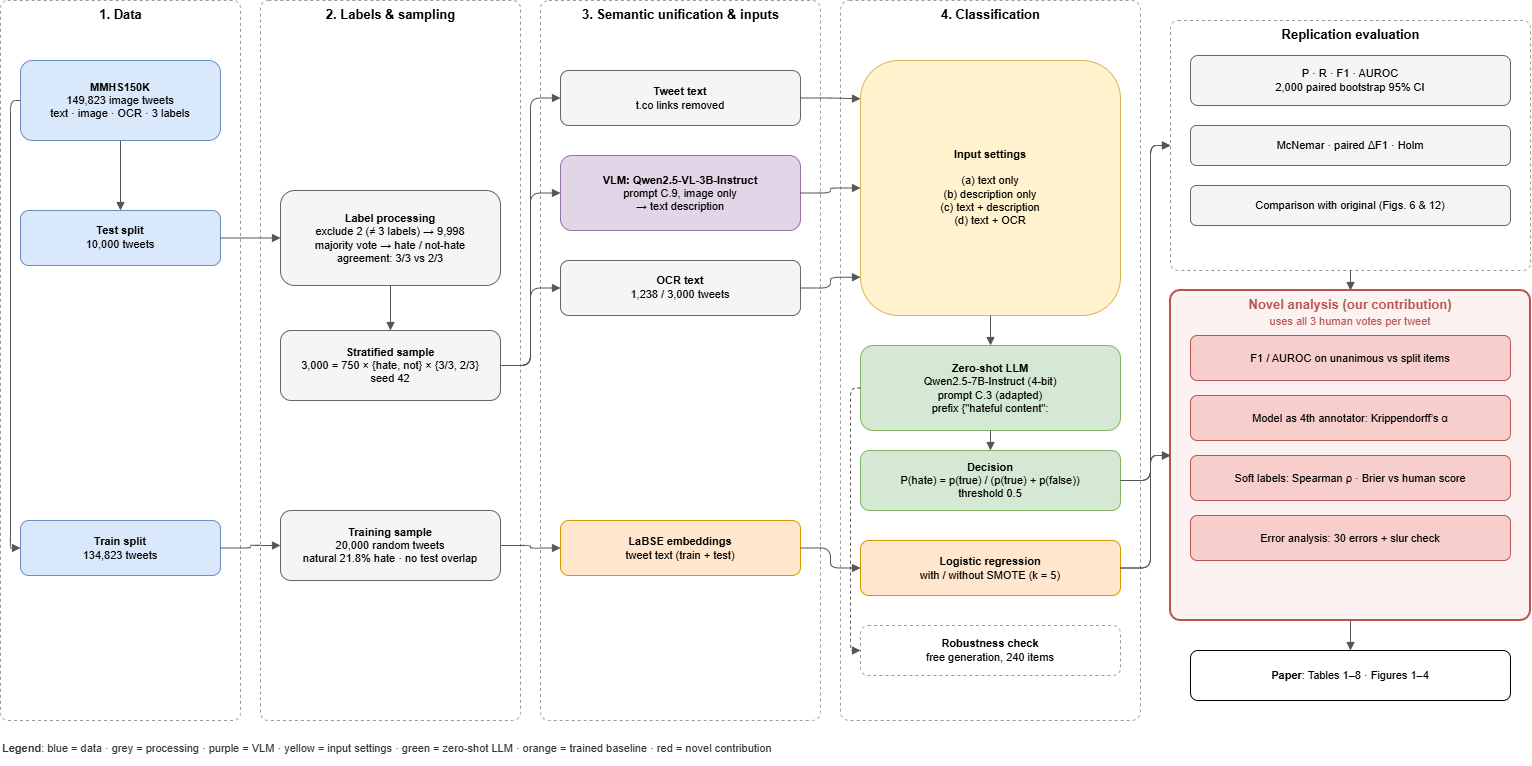

The diagram above was exported from draw.io. Its source (the exported page's mxGraphModel, read from the mxfile embedded in the PNG):
<mxGraphModel dx="1557" dy="1194" grid="1" gridSize="10" guides="1" tooltips="1" connect="1" arrows="1" fold="1" page="1" pageScale="1" pageWidth="1600" pageHeight="840" math="0" shadow="0">
  <root>
    <mxCell id="0" />
    <mxCell id="1" parent="0" />
    <mxCell id="c1" parent="1" style="rounded=1;arcSize=3;dashed=1;fillColor=none;strokeColor=#999999;verticalAlign=top;align=center;fontStyle=1;fontSize=13;html=1;" value="1. Data" vertex="1">
      <mxGeometry height="720" width="240" x="20" y="40" as="geometry" />
    </mxCell>
    <mxCell id="c2" parent="1" style="rounded=1;arcSize=3;dashed=1;fillColor=none;strokeColor=#999999;verticalAlign=top;align=center;fontStyle=1;fontSize=13;html=1;" value="2. Labels &amp; sampling" vertex="1">
      <mxGeometry height="720" width="260" x="280" y="40" as="geometry" />
    </mxCell>
    <mxCell id="c3" parent="1" style="rounded=1;arcSize=3;dashed=1;fillColor=none;strokeColor=#999999;verticalAlign=top;align=center;fontStyle=1;fontSize=13;html=1;" value="3. Semantic unification &amp; inputs" vertex="1">
      <mxGeometry height="720" width="280" x="560" y="40" as="geometry" />
    </mxCell>
    <mxCell id="c4" parent="1" style="rounded=1;arcSize=3;dashed=1;fillColor=none;strokeColor=#999999;verticalAlign=top;align=center;fontStyle=1;fontSize=13;html=1;" value="4. Classification" vertex="1">
      <mxGeometry height="720" width="300" x="860" y="40" as="geometry" />
    </mxCell>
    <mxCell id="c5" parent="1" style="rounded=1;arcSize=3;dashed=1;fillColor=none;strokeColor=#999999;verticalAlign=top;align=center;fontStyle=1;fontSize=13;html=1;" value="Replication evaluation" vertex="1">
      <mxGeometry height="250" width="360" x="1190" y="60" as="geometry" />
    </mxCell>
    <mxCell id="c6" parent="1" style="rounded=1;arcSize=3;fillColor=#fdf2f2;strokeColor=#b85450;strokeWidth=2;verticalAlign=top;align=center;fontStyle=1;fontSize=13;fontColor=#b85450;html=1;whiteSpace=wrap;" value="Novel analysis (our contribution)&lt;br&gt;&lt;span style=&quot;font-weight:normal;font-size:11px&quot;&gt;uses all 3 human votes per tweet&lt;/span&gt;" vertex="1">
      <mxGeometry height="330" width="360" x="1190" y="330" as="geometry" />
    </mxCell>
    <mxCell id="d1" parent="1" style="rounded=1;whiteSpace=wrap;html=1;fillColor=#dae8fc;strokeColor=#6c8ebf;fontSize=11;" value="&lt;b&gt;MMHS150K&lt;/b&gt;&lt;br&gt;149,823 image tweets&lt;br&gt;text · image · OCR · 3 labels" vertex="1">
      <mxGeometry height="80" width="200" x="40" y="100" as="geometry" />
    </mxCell>
    <mxCell id="d2" parent="1" style="rounded=1;whiteSpace=wrap;html=1;fillColor=#dae8fc;strokeColor=#6c8ebf;fontSize=11;" value="&lt;b&gt;Test split&lt;/b&gt;&lt;br&gt;10,000 tweets" vertex="1">
      <mxGeometry height="55" width="200" x="40" y="250" as="geometry" />
    </mxCell>
    <mxCell id="d3" parent="1" style="rounded=1;whiteSpace=wrap;html=1;fillColor=#dae8fc;strokeColor=#6c8ebf;fontSize=11;" value="&lt;b&gt;Train split&lt;/b&gt;&lt;br&gt;134,823 tweets" vertex="1">
      <mxGeometry height="55" width="200" x="40" y="560" as="geometry" />
    </mxCell>
    <mxCell id="p1" parent="1" style="rounded=1;whiteSpace=wrap;html=1;fillColor=#f5f5f5;strokeColor=#666666;fontSize=11;" value="&lt;b&gt;Label processing&lt;/b&gt;&lt;br&gt;exclude 2 (≠ 3 labels) → 9,998&lt;br&gt;majority vote → hate / not-hate&lt;br&gt;agreement: 3/3 vs 2/3" vertex="1">
      <mxGeometry height="95" width="220" x="300" y="230" as="geometry" />
    </mxCell>
    <mxCell id="p2" parent="1" style="rounded=1;whiteSpace=wrap;html=1;fillColor=#f5f5f5;strokeColor=#666666;fontSize=11;" value="&lt;b&gt;Stratified sample&lt;/b&gt;&lt;br&gt;3,000 = 750 × {hate, not} × {3/3, 2/3}&lt;br&gt;seed 42" vertex="1">
      <mxGeometry height="70" width="220" x="300" y="370" as="geometry" />
    </mxCell>
    <mxCell id="p3" parent="1" style="rounded=1;whiteSpace=wrap;html=1;fillColor=#f5f5f5;strokeColor=#666666;fontSize=11;" value="&lt;b&gt;Training sample&lt;/b&gt;&lt;br&gt;20,000 random tweets&lt;br&gt;natural 21.8% hate · no test overlap" vertex="1">
      <mxGeometry height="70" width="220" x="300" y="550" as="geometry" />
    </mxCell>
    <mxCell id="s1" parent="1" style="rounded=1;whiteSpace=wrap;html=1;fillColor=#f5f5f5;strokeColor=#666666;fontSize=11;" value="&lt;b&gt;Tweet text&lt;/b&gt;&lt;br&gt;t.co links removed" vertex="1">
      <mxGeometry height="55" width="240" x="580" y="110" as="geometry" />
    </mxCell>
    <mxCell id="s2" parent="1" style="rounded=1;whiteSpace=wrap;html=1;fillColor=#e1d5e7;strokeColor=#9673a6;fontSize=11;" value="&lt;b&gt;VLM: Qwen2.5-VL-3B-Instruct&lt;/b&gt;&lt;br&gt;prompt C.9, image only&lt;br&gt;→ text description" vertex="1">
      <mxGeometry height="75" width="240" x="580" y="195" as="geometry" />
    </mxCell>
    <mxCell id="s3" parent="1" style="rounded=1;whiteSpace=wrap;html=1;fillColor=#f5f5f5;strokeColor=#666666;fontSize=11;" value="&lt;b&gt;OCR text&lt;/b&gt;&lt;br&gt;1,238 / 3,000 tweets" vertex="1">
      <mxGeometry height="55" width="240" x="580" y="300" as="geometry" />
    </mxCell>
    <mxCell id="s4" parent="1" style="rounded=1;whiteSpace=wrap;html=1;fillColor=#fff2cc;strokeColor=#d6b656;fontSize=11;" value="&lt;b&gt;Input settings&lt;/b&gt;&lt;br&gt;&lt;br&gt;(a) text only&lt;br&gt;(b) description only&lt;br&gt;(c) text + description&lt;br&gt;(d) text + OCR" vertex="1">
      <mxGeometry height="255" width="260" x="880" y="100" as="geometry" />
    </mxCell>
    <mxCell id="s5" parent="1" style="rounded=1;whiteSpace=wrap;html=1;fillColor=#ffe6cc;strokeColor=#d79b00;fontSize=11;" value="&lt;b&gt;LaBSE embeddings&lt;/b&gt;&lt;br&gt;tweet text (train + test)" vertex="1">
      <mxGeometry height="55" width="240" x="580" y="560" as="geometry" />
    </mxCell>
    <mxCell id="m3" parent="1" style="rounded=1;whiteSpace=wrap;html=1;fillColor=#ffffff;strokeColor=#999999;fontSize=11;dashed=1;" value="&lt;b&gt;Robustness check&lt;/b&gt;&lt;br&gt;free generation, 240 items" vertex="1">
      <mxGeometry height="50" width="260" x="880" y="665" as="geometry" />
    </mxCell>
    <mxCell id="m1" parent="1" style="rounded=1;whiteSpace=wrap;html=1;fillColor=#d5e8d4;strokeColor=#82b366;fontSize=11;" value="&lt;b&gt;Zero-shot LLM&lt;/b&gt;&lt;br&gt;Qwen2.5-7B-Instruct (4-bit)&lt;br&gt;prompt C.3 (adapted)&lt;br&gt;prefix {&quot;hateful content&quot;:" vertex="1">
      <mxGeometry height="85" width="260" x="880" y="385" as="geometry" />
    </mxCell>
    <mxCell id="m2" parent="1" style="rounded=1;whiteSpace=wrap;html=1;fillColor=#d5e8d4;strokeColor=#82b366;fontSize=11;" value="&lt;b&gt;Decision&lt;/b&gt;&lt;br&gt;P(hate) = p(true) / (p(true) + p(false))&lt;br&gt;threshold 0.5" vertex="1">
      <mxGeometry height="60" width="260" x="880" y="490" as="geometry" />
    </mxCell>
    <mxCell id="m4" parent="1" style="rounded=1;whiteSpace=wrap;html=1;fillColor=#ffe6cc;strokeColor=#d79b00;fontSize=11;" value="&lt;b&gt;Logistic regression&lt;/b&gt;&lt;br&gt;with / without SMOTE (k = 5)" vertex="1">
      <mxGeometry height="55" width="260" x="880" y="580" as="geometry" />
    </mxCell>
    <mxCell id="e1" parent="1" style="rounded=1;whiteSpace=wrap;html=1;fillColor=#f5f5f5;strokeColor=#666666;fontSize=11;" value="P · R · F1 · AUROC&lt;br&gt;2,000 paired bootstrap 95% CI" vertex="1">
      <mxGeometry height="50" width="320" x="1210" y="95" as="geometry" />
    </mxCell>
    <mxCell id="e2" parent="1" style="rounded=1;whiteSpace=wrap;html=1;fillColor=#f5f5f5;strokeColor=#666666;fontSize=11;" value="McNemar · paired ΔF1 · Holm" vertex="1">
      <mxGeometry height="40" width="320" x="1210" y="165" as="geometry" />
    </mxCell>
    <mxCell id="e3" parent="1" style="rounded=1;whiteSpace=wrap;html=1;fillColor=#f5f5f5;strokeColor=#666666;fontSize=11;" value="Comparison with original (Figs. 6 &amp; 12)" vertex="1">
      <mxGeometry height="40" width="320" x="1210" y="225" as="geometry" />
    </mxCell>
    <mxCell id="n1" parent="1" style="rounded=1;whiteSpace=wrap;html=1;fillColor=#f8cecc;strokeColor=#b85450;fontSize=11;" value="F1 / AUROC on unanimous vs split items" vertex="1">
      <mxGeometry height="45" width="320" x="1210" y="375" as="geometry" />
    </mxCell>
    <mxCell id="n2" parent="1" style="rounded=1;whiteSpace=wrap;html=1;fillColor=#f8cecc;strokeColor=#b85450;fontSize=11;" value="Model as 4th annotator: Krippendorff’s α" vertex="1">
      <mxGeometry height="45" width="320" x="1210" y="435" as="geometry" />
    </mxCell>
    <mxCell id="n3" parent="1" style="rounded=1;whiteSpace=wrap;html=1;fillColor=#f8cecc;strokeColor=#b85450;fontSize=11;" value="Soft labels: Spearman ρ · Brier vs human score" vertex="1">
      <mxGeometry height="45" width="320" x="1210" y="495" as="geometry" />
    </mxCell>
    <mxCell id="n4" parent="1" style="rounded=1;whiteSpace=wrap;html=1;fillColor=#f8cecc;strokeColor=#b85450;fontSize=11;" value="Error analysis: 30 errors + slur check" vertex="1">
      <mxGeometry height="45" width="320" x="1210" y="555" as="geometry" />
    </mxCell>
    <mxCell id="o1" parent="1" style="rounded=1;whiteSpace=wrap;html=1;fillColor=#ffffff;strokeColor=#000000;fontSize=11;" value="&lt;b&gt;Paper&lt;/b&gt;: Tables 1–8 · Figures 1–4" vertex="1">
      <mxGeometry height="50" width="320" x="1210" y="690" as="geometry" />
    </mxCell>
    <mxCell id="e0" edge="1" parent="1" source="d1" style="edgeStyle=orthogonalEdgeStyle;rounded=1;html=1;endArrow=block;endFill=1;strokeColor=#555555;fontSize=10;" target="d2" value="">
      <mxGeometry relative="1" as="geometry" />
    </mxCell>
    <mxCell id="A8s_0mLtAlTFpvPdDFnN-1" edge="1" parent="1" source="d1" style="edgeStyle=orthogonalEdgeStyle;rounded=1;html=1;endArrow=block;endFill=1;strokeColor=#555555;fontSize=10;exitX=0;exitY=0.5;exitDx=0;exitDy=0;entryX=0;entryY=0.5;entryDx=0;entryDy=0;" target="d3" value="">
      <mxGeometry relative="1" as="geometry">
        <Array as="points">
          <mxPoint x="30" y="140" />
          <mxPoint x="30" y="587.5" />
        </Array>
      </mxGeometry>
    </mxCell>
    <mxCell id="A8s_0mLtAlTFpvPdDFnN-2" edge="1" parent="1" source="d2" style="edgeStyle=orthogonalEdgeStyle;rounded=1;html=1;endArrow=block;endFill=1;strokeColor=#555555;fontSize=10;" target="p1" value="">
      <mxGeometry relative="1" as="geometry" />
    </mxCell>
    <mxCell id="A8s_0mLtAlTFpvPdDFnN-3" edge="1" parent="1" source="p1" style="edgeStyle=orthogonalEdgeStyle;rounded=1;html=1;endArrow=block;endFill=1;strokeColor=#555555;fontSize=10;" target="p2" value="">
      <mxGeometry relative="1" as="geometry" />
    </mxCell>
    <mxCell id="e4" edge="1" parent="1" source="d3" style="edgeStyle=orthogonalEdgeStyle;rounded=1;html=1;endArrow=block;endFill=1;strokeColor=#555555;fontSize=10;" target="p3" value="">
      <mxGeometry relative="1" as="geometry" />
    </mxCell>
    <mxCell id="e5" edge="1" parent="1" source="p2" style="edgeStyle=orthogonalEdgeStyle;rounded=1;html=1;endArrow=block;endFill=1;strokeColor=#555555;fontSize=10;exitX=1;exitY=0.5;exitDx=0;exitDy=0;entryX=0;entryY=0.5;entryDx=0;entryDy=0;" target="s1" value="">
      <mxGeometry relative="1" as="geometry">
        <Array as="points">
          <mxPoint x="550" y="405" />
          <mxPoint x="550" y="137.5" />
        </Array>
      </mxGeometry>
    </mxCell>
    <mxCell id="e6" edge="1" parent="1" source="p2" style="edgeStyle=orthogonalEdgeStyle;rounded=1;html=1;endArrow=block;endFill=1;strokeColor=#555555;fontSize=10;exitX=1;exitY=0.5;exitDx=0;exitDy=0;entryX=0;entryY=0.5;entryDx=0;entryDy=0;" target="s2" value="">
      <mxGeometry relative="1" as="geometry">
        <Array as="points">
          <mxPoint x="550" y="405" />
          <mxPoint x="550" y="232.5" />
        </Array>
      </mxGeometry>
    </mxCell>
    <mxCell id="e7" edge="1" parent="1" source="p2" style="edgeStyle=orthogonalEdgeStyle;rounded=1;html=1;endArrow=block;endFill=1;strokeColor=#555555;fontSize=10;exitX=1;exitY=0.5;exitDx=0;exitDy=0;entryX=0;entryY=0.5;entryDx=0;entryDy=0;" target="s3" value="">
      <mxGeometry relative="1" as="geometry">
        <Array as="points">
          <mxPoint x="550" y="405" />
          <mxPoint x="550" y="327.5" />
        </Array>
      </mxGeometry>
    </mxCell>
    <mxCell id="e8" edge="1" parent="1" source="s1" style="edgeStyle=orthogonalEdgeStyle;rounded=1;html=1;endArrow=block;endFill=1;strokeColor=#555555;fontSize=10;exitX=1;exitY=0.5;entryX=0;entryY=0.15;" target="s4" value="">
      <mxGeometry relative="1" as="geometry" />
    </mxCell>
    <mxCell id="e9" edge="1" parent="1" source="s2" style="edgeStyle=orthogonalEdgeStyle;rounded=1;html=1;endArrow=block;endFill=1;strokeColor=#555555;fontSize=10;exitX=1;exitY=0.5;entryX=0;entryY=0.5;" target="s4" value="">
      <mxGeometry relative="1" as="geometry" />
    </mxCell>
    <mxCell id="e10" edge="1" parent="1" source="s3" style="edgeStyle=orthogonalEdgeStyle;rounded=1;html=1;endArrow=block;endFill=1;strokeColor=#555555;fontSize=10;exitX=1;exitY=0.5;entryX=0;entryY=0.85;" target="s4" value="">
      <mxGeometry relative="1" as="geometry" />
    </mxCell>
    <mxCell id="e11" edge="1" parent="1" source="s4" style="edgeStyle=orthogonalEdgeStyle;rounded=1;html=1;endArrow=block;endFill=1;strokeColor=#555555;fontSize=10;" target="m1" value="">
      <mxGeometry relative="1" as="geometry" />
    </mxCell>
    <mxCell id="e12" edge="1" parent="1" source="m1" style="edgeStyle=orthogonalEdgeStyle;rounded=1;html=1;endArrow=block;endFill=1;strokeColor=#555555;fontSize=10;dashed=1;exitX=0;exitY=0.5;entryX=0;entryY=0.5;" target="m3" value="">
      <mxGeometry relative="1" as="geometry" />
    </mxCell>
    <mxCell id="e13" edge="1" parent="1" source="m1" style="edgeStyle=orthogonalEdgeStyle;rounded=1;html=1;endArrow=block;endFill=1;strokeColor=#555555;fontSize=10;" target="m2" value="">
      <mxGeometry relative="1" as="geometry" />
    </mxCell>
    <mxCell id="e14" edge="1" parent="1" source="p3" style="edgeStyle=orthogonalEdgeStyle;rounded=1;html=1;endArrow=block;endFill=1;strokeColor=#555555;fontSize=10;" target="s5" value="">
      <mxGeometry relative="1" as="geometry" />
    </mxCell>
    <mxCell id="e15" edge="1" parent="1" source="s5" style="edgeStyle=orthogonalEdgeStyle;rounded=1;html=1;endArrow=block;endFill=1;strokeColor=#555555;fontSize=10;" target="m4" value="">
      <mxGeometry relative="1" as="geometry" />
    </mxCell>
    <mxCell id="e16" edge="1" parent="1" source="m2" style="edgeStyle=orthogonalEdgeStyle;rounded=1;html=1;endArrow=block;endFill=1;strokeColor=#555555;fontSize=10;exitX=1;exitY=0.5;exitDx=0;exitDy=0;entryX=0;entryY=0.5;entryDx=0;entryDy=0;" target="c5" value="">
      <mxGeometry relative="1" as="geometry">
        <Array as="points">
          <mxPoint x="1170" y="520" />
          <mxPoint x="1170" y="185" />
        </Array>
      </mxGeometry>
    </mxCell>
    <mxCell id="e17" edge="1" parent="1" source="m2" style="edgeStyle=orthogonalEdgeStyle;rounded=1;html=1;endArrow=block;endFill=1;strokeColor=#555555;fontSize=10;exitX=1;exitY=0.5;exitDx=0;exitDy=0;entryX=0;entryY=0.5;entryDx=0;entryDy=0;" target="c6" value="">
      <mxGeometry relative="1" as="geometry">
        <Array as="points">
          <mxPoint x="1170" y="520" />
          <mxPoint x="1170" y="495" />
        </Array>
      </mxGeometry>
    </mxCell>
    <mxCell id="e18" edge="1" parent="1" source="m4" style="edgeStyle=orthogonalEdgeStyle;rounded=1;html=1;endArrow=block;endFill=1;strokeColor=#555555;fontSize=10;exitX=1;exitY=0.5;exitDx=0;exitDy=0;entryX=0;entryY=0.5;entryDx=0;entryDy=0;" target="c5" value="">
      <mxGeometry relative="1" as="geometry">
        <Array as="points">
          <mxPoint x="1170" y="607.5" />
          <mxPoint x="1170" y="185" />
        </Array>
      </mxGeometry>
    </mxCell>
    <mxCell id="e19" edge="1" parent="1" source="m4" style="edgeStyle=orthogonalEdgeStyle;rounded=1;html=1;endArrow=block;endFill=1;strokeColor=#555555;fontSize=10;exitX=1;exitY=0.5;exitDx=0;exitDy=0;entryX=0;entryY=0.5;entryDx=0;entryDy=0;" target="c6" value="">
      <mxGeometry relative="1" as="geometry">
        <Array as="points">
          <mxPoint x="1170" y="607.5" />
          <mxPoint x="1170" y="495" />
        </Array>
      </mxGeometry>
    </mxCell>
    <mxCell id="e20" edge="1" parent="1" source="c6" style="edgeStyle=orthogonalEdgeStyle;rounded=1;html=1;endArrow=block;endFill=1;strokeColor=#555555;fontSize=10;" target="o1" value="">
      <mxGeometry relative="1" as="geometry" />
    </mxCell>
    <mxCell id="e21" edge="1" parent="1" source="c5" style="edgeStyle=orthogonalEdgeStyle;rounded=1;html=1;endArrow=block;endFill=1;strokeColor=#555555;fontSize=10;" target="c6" value="">
      <mxGeometry relative="1" as="geometry" />
    </mxCell>
    <mxCell id="lg" parent="1" style="text;html=1;align=left;fontSize=11;fontColor=#333333;" value="&lt;b&gt;Legend&lt;/b&gt;: blue = data · grey = processing · purple = VLM · yellow = input settings · green = zero-shot LLM · orange = trained baseline · red = novel contribution" vertex="1">
      <mxGeometry height="30" width="1530" x="20" y="775" as="geometry" />
    </mxCell>
  </root>
</mxGraphModel>